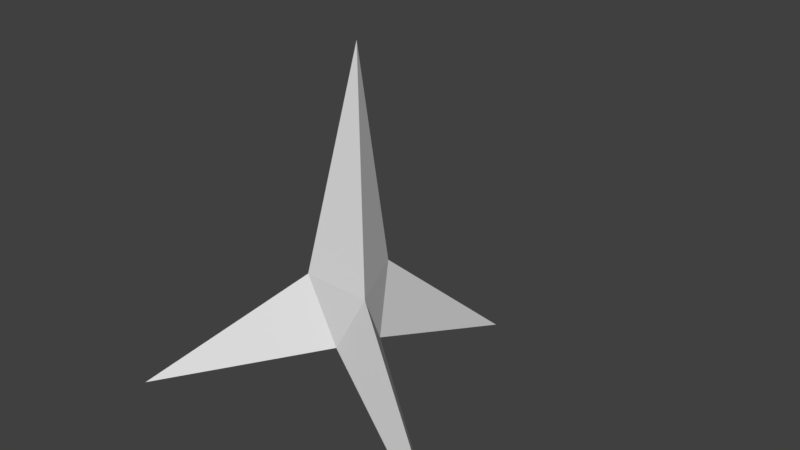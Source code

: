 # Source: Caltrop.blend  (saved by Blender 2.78.0; exported with 4.5.12 LTS)
import bpy
from mathutils import Matrix  # noqa: F401  (used for matrix-valued properties, if any)

bpy.ops.wm.read_factory_settings(use_empty=True)
scene = bpy.context.scene
scene.name = 'Scene'

# ---- collections
col_collection_1 = bpy.data.collections.new('Collection 1'); scene.collection.children.link(col_collection_1)

# ---- world
world_world = bpy.data.worlds.new('World'); scene.world = world_world
world_world.color = (0.05088, 0.05088, 0.05088)
world_world.use_sun_shadow = False
world_world.sun_shadow_jitter_overblur = 0.0
world_world.cycles.sampling_method = 'MANUAL'

# ---- meshes
me_cone = bpy.data.meshes.new('Cone')
me_cone.from_pydata([(0.0, 1.0, -0.7214), (0.866, -0.5, -0.7319), (0.0, 0.0, 1.0), (-0.866, -0.5, -0.6496), (-0.005117, -0.1539, -0.2776), (-0.1772, -0.127, 0.0), (0.1423, -0.1373, 0.0), (-0.09823, 0.01413, -0.2889), (0.0, 0.1732, 0.0), (0.08418, 0.01883, -0.275)], [], [(2, 6, 8), (3, 4, 5), (0, 7, 8), (1, 4, 9), (1, 6, 4), (4, 6, 5), (5, 6, 2), (5, 8, 7), (2, 8, 5), (3, 5, 7), (8, 6, 9), (9, 6, 1), (8, 9, 0), (7, 9, 4), (4, 3, 7), (7, 0, 9)])
me_cone.use_remesh_preserve_volume = False
me_cone.use_remesh_preserve_attributes = False
me_cone.use_mirror_vertex_groups = False
me_cone.update()

# ---- objects
ob_cone = bpy.data.objects.new('Cone', me_cone)

# ---- transforms, parenting, visibility, modifiers, constraints
ob_cone.location = (0.0, 0.0, 0.0)
ob_cone.lineart.crease_threshold = 0.0

# ---- collection membership
col_collection_1.objects.link(ob_cone)

# ---- scene / render settings (as saved in the file)
scene.frame_start = 1; scene.frame_end = 250; scene.frame_set(1)
scene.render.engine = 'BLENDER_EEVEE_NEXT'
scene.render.resolution_percentage = 50
scene.render.dither_intensity = 0.0
scene.cycles.use_denoising = False
scene.cycles.samples = 128
scene.cycles.sampling_pattern = 'TABULATED_SOBOL'
scene.cycles.light_sampling_threshold = 0.0
scene.cycles.use_adaptive_sampling = False
scene.cycles.use_light_tree = False
scene.cycles.blur_glossy = 0.0
scene.cycles.sample_clamp_indirect = 0.0
scene.view_settings.view_transform = 'Standard'
bpy.context.view_layer.update()

# ---- added for rendering (the .blend has no active camera and no usable light): camera, sun
cam_auto = bpy.data.cameras.new('AutoCamera')
cam_auto.lens = 50.0
cam_auto.sensor_width = 36.0
cam_auto.clip_end = 1000.0
ob_auto_camera = bpy.data.objects.new('AutoCamera', cam_auto)
scene.collection.objects.link(ob_auto_camera)
ob_auto_camera.location = (2.65741, -2.93889, 2.25999)
ob_auto_camera.rotation_euler = (1.09748, -7.21219e-08, 0.694738)
scene.camera = ob_auto_camera
light_auto_sun = bpy.data.lights.new('AutoSun', 'SUN')
light_auto_sun.energy = 3.0
light_auto_sun.angle = 0.0523599
ob_auto_sun = bpy.data.objects.new('AutoSun', light_auto_sun)
scene.collection.objects.link(ob_auto_sun)
ob_auto_sun.rotation_euler = (0.872665, 0.174533, 0.523599)
bpy.context.view_layer.update()
